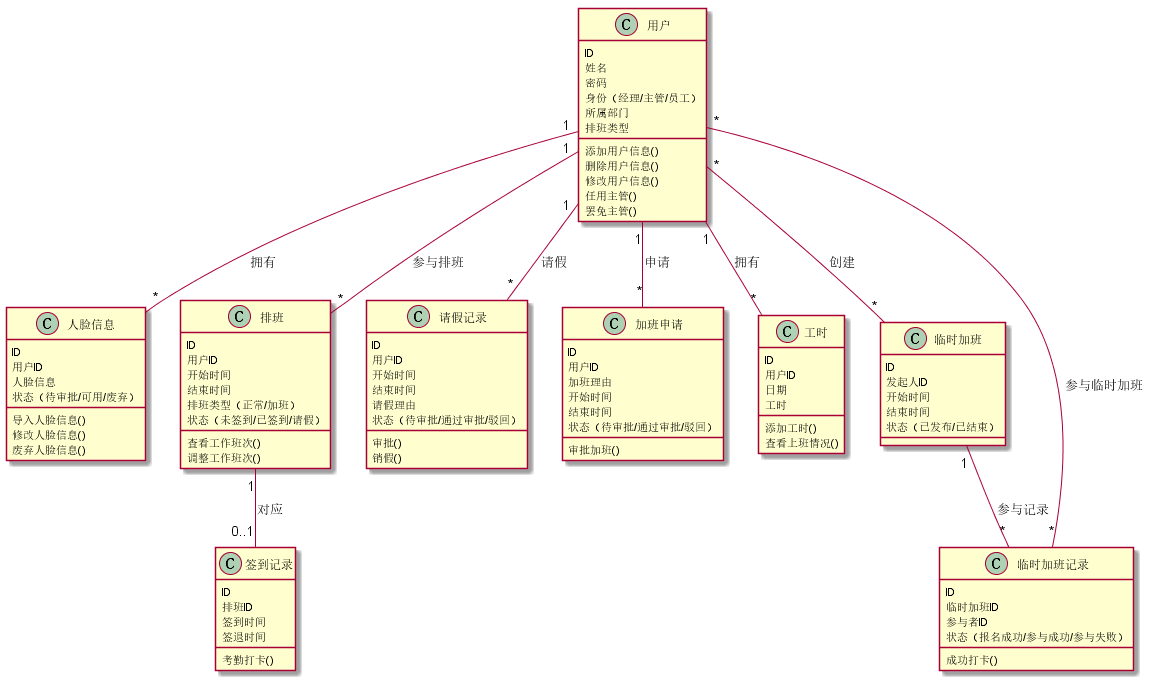

The diagram above was rendered by PlantUML. Its source (embedded in the PNG):
@startuml


class 用户 {
    ID
    姓名
    密码
    身份（经理/主管/员工）
    所属部门
    排班类型

    添加用户信息()
    删除用户信息()
    修改用户信息()
    任用主管()
    罢免主管()

}

class 人脸信息 {
    ID
    用户ID
    人脸信息
    状态（待审批/可用/废弃）

    导入人脸信息()
    修改人脸信息()
    废弃人脸信息()
}

class 排班 {
    ID
    用户ID
    开始时间
    结束时间
    排班类型（正常/加班）
    状态（未签到/已签到/请假）
    
    查看工作班次()
    调整工作班次()
}

class 签到记录 {
    ID
    排班ID
    签到时间
    签退时间

    考勤打卡()
}

class 请假记录 {
    ID
    用户ID
    开始时间
    结束时间
    请假理由
    状态（待审批/通过审批/驳回）

    审批()
    销假()
}

class 加班申请 {
    ID
    用户ID
    加班理由
    开始时间
    结束时间
    状态（待审批/通过审批/驳回）

    审批加班()
}

class 工时 {
    ID
    用户ID
    日期
    工时

    添加工时()
    查看上班情况()
}

class 临时加班 {
    ID
    发起人ID
    开始时间
    结束时间
    状态（已发布/已结束）
}

class 临时加班记录 {
    ID
    临时加班ID
    参与者ID
    状态（报名成功/参与成功/参与失败）

    成功打卡()
}

用户 "1" -- "*" 排班 : 参与排班
用户 "1" -- "*" 请假记录 : 请假
用户 "1" -- "*" 加班申请 : 申请
用户 "1" -- "*" 人脸信息 : 拥有
排班 "1" -- "0..1" 签到记录 : 对应
用户 "1" -- "*" 工时 : 拥有

用户 "*" -- "*" 临时加班 : 创建
用户 "*" -- "*" 临时加班记录 : 参与临时加班
临时加班 "1" -- "*" 临时加班记录 : 参与记录


@enduml